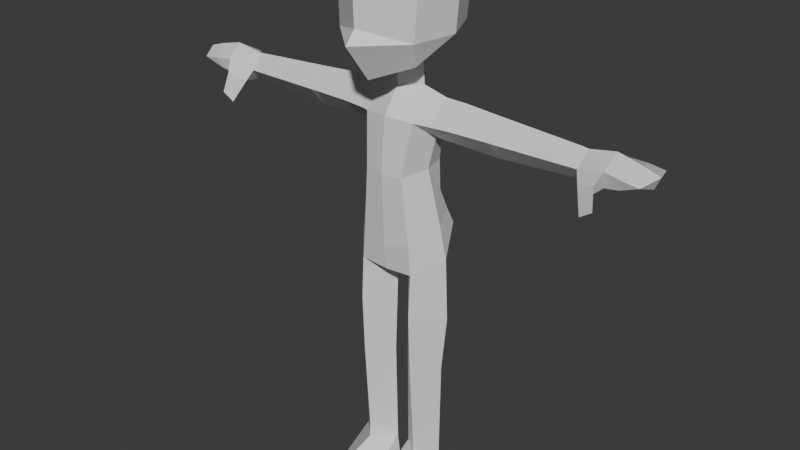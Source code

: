 # Source: BaseChar.blend  (saved by Blender 4.1.24; exported with 4.5.12 LTS)
import bpy
from mathutils import Matrix  # noqa: F401  (used for matrix-valued properties, if any)

bpy.ops.wm.read_factory_settings(use_empty=True)
scene = bpy.context.scene
scene.name = 'Scene'

# ---- collections
col_collection = bpy.data.collections.new('Collection'); scene.collection.children.link(col_collection)

# ---- materials (node trees are filled in below, after node groups)
mat_material = bpy.data.materials.new('Material')
mat_material.alpha_threshold = 0.0
mat_material.use_transparent_shadow = False
mat_material.roughness = 0.5
mat_material.line_color = (0.0, 0.0, 0.0, 1.0)

# ---- material node trees
mat_material.use_nodes = True; mat_material.node_tree.nodes.clear()
_N = mat_material.node_tree.nodes; _L = mat_material.node_tree.links
n0 = _N.new('ShaderNodeOutputMaterial'); n0.name = 'Material Output'; n0.location = (300, 300)
n1 = _N.new('ShaderNodeBsdfPrincipled'); n1.name = 'Principled BSDF'; n1.location = (10, 300)
n1.inputs[3].default_value = 1.45
_L.new(n1.outputs[0], n0.inputs[0])
n0.is_active_output = True

# ---- world
world_world = bpy.data.worlds.new('World'); scene.world = world_world
world_world.use_nodes = True; world_world.node_tree.nodes.clear()
_N = world_world.node_tree.nodes; _L = world_world.node_tree.links
n0 = _N.new('ShaderNodeOutputWorld'); n0.name = 'World Output'; n0.location = (300, 300)
n1 = _N.new('ShaderNodeBackground'); n1.name = 'Background'; n1.location = (10, 300)
n1.inputs[0].default_value = (0.05088, 0.05088, 0.05088, 1.0)
_L.new(n1.outputs[0], n0.inputs[0])
n0.is_active_output = True
world_world.color = (0.05088, 0.05088, 0.05088)
world_world.use_sun_shadow = False
world_world.sun_shadow_jitter_overblur = 0.0

# ---- meshes
me_basemesh = bpy.data.meshes.new('BaseMesh')
me_basemesh.from_pydata([(0.006764, 0.0, 0.0), (0.0, 0.09091, 0.687), (0.07382, 0.05144, -3.884e-09), (0.1371, 0.0, 0.0), (0.07382, -0.07072, 0.5356), (0.1375, 3.926e-08, 0.5201), (0.06772, 0.06226, 0.6505), (0.01656, 4.683e-08, 0.6202), (0.07382, -0.0643, 0.6474), (0.1303, 5.165e-08, 0.6842), (0.0, 0.0713, 0.6472), (0.0, 4.657e-08, 0.6168), (0.0, -0.0625, 0.6406), (0.065, 0.05408, 0.9098), (0.05142, -0.07154, 0.8981), (0.0744, -0.0009059, 0.905), (0.0, 0.0624, 0.9121), (0.0, -0.07894, 0.896), (0.04927, 0.01374, 1.1), (0.04532, 0.01374, 1.164), (0.1135, 0.01354, 1.084), (0.0, 0.05007, 1.097), (0.0, -0.02192, 1.1), (0.1255, -0.004151, 0.3759), (0.07382, -0.06444, 0.3772), (0.01962, -0.005782, 0.3772), (0.07382, 0.05775, 0.3427), (0.07382, -0.05144, 0.09418), (0.07382, 0.04804, 0.08194), (0.1208, -0.001721, 0.09305), (0.01822, -0.000235, 0.09931), (0.06626, -0.05189, 1.03), (0.0, -0.06787, 1.037), (0.08426, 0.01354, 0.9817), (0.0, 0.07445, 1.034), (0.07214, 0.06406, 1.028), (0.0, 0.05007, 1.167), (0.0, -0.02192, 1.144), (0.08145, -0.05859, 1.166), (0.0, -0.1217, 1.136), (0.1102, 0.01918, 1.461), (0.0, 0.1246, 1.466), (0.09246, -0.08185, 1.45), (0.0, -0.1283, 1.461), (0.1351, 0.01183, 1.236), (0.1453, 0.01762, 1.401), (0.1162, -0.08848, 1.399), (0.106, -0.09428, 1.231), (0.0, -0.1685, 1.392), (0.0, -0.1922, 1.229), (0.0, 0.1316, 1.226), (0.0, 0.1408, 1.392), (0.09515, -0.03817, 1.026), (0.0987, 0.06207, 1.028), (0.2779, -0.02658, 1.026), (0.2646, 0.01354, 1.076), (0.2646, 0.05867, 1.028), (0.2625, 0.01354, 0.9777), (0.009467, -0.1424, 1.075e-08), (0.07382, -0.1939, 1.464e-08), (0.13, -0.1424, 1.075e-08), (0.07382, -0.1939, 0.05678), (0.0, 0.06393, 0.7892), (0.08591, 0.05949, 0.7845), (0.1129, -0.00428, 0.7735), (0.06668, -0.06518, 0.7331), (0.0, -0.07309, 0.7083), (0.07382, 0.03852, 0.1342), (0.07382, -0.04804, 0.1296), (0.07382, 0.05144, 0.413), (0.08078, 0.08155, 0.6913), (0.0, 0.08418, 0.7494), (0.09346, 0.07485, 0.7444), (0.0, 0.06235, 0.8363), (0.06658, 0.05597, 0.8305), (0.1672, 0.01354, 1.083), (0.1526, -0.03093, 1.026), (0.1523, 0.05625, 1.033), (0.2513, -0.02658, 1.026), (0.08604, 0.0921, 1.457), (0.1071, 0.1134, 1.401), (0.09251, 0.1079, 1.239), (0.0, -0.001856, 1.498), (-0.006764, 0.0, 0.0), (-0.07382, 0.05144, -3.884e-09), (-0.1371, 0.0, 0.0), (-0.07382, -0.07072, 0.5356), (-0.1375, 3.926e-08, 0.5201), (-0.06772, 0.06226, 0.6505), (-0.01656, 4.683e-08, 0.6202), (-0.07382, -0.0643, 0.6474), (-0.1303, 5.165e-08, 0.6842), (-0.065, 0.05408, 0.9098), (-0.05142, -0.07154, 0.8981), (-0.0744, -0.0009059, 0.905), (-0.04927, 0.01374, 1.1), (-0.04532, 0.01374, 1.164), (-0.1135, 0.01354, 1.084), (-0.1255, -0.004151, 0.3759), (-0.07382, -0.06444, 0.3772), (-0.01962, -0.005782, 0.3772), (-0.07382, 0.05775, 0.3427), (-0.07382, -0.05144, 0.09418), (-0.07382, 0.04804, 0.08194), (-0.1208, -0.001721, 0.09305), (-0.01822, -0.000235, 0.09931), (-0.06626, -0.05189, 1.03), (-0.08426, 0.01354, 0.9817), (-0.07214, 0.06406, 1.028), (-0.08145, -0.05859, 1.166), (-0.1102, 0.01918, 1.461), (-0.09246, -0.08185, 1.45), (-0.1351, 0.01183, 1.236), (-0.1453, 0.01762, 1.401), (-0.1162, -0.08848, 1.399), (-0.106, -0.09428, 1.231), (-0.09515, -0.03817, 1.026), (-0.0987, 0.06207, 1.028), (-0.2779, -0.02658, 1.026), (-0.2646, 0.01354, 1.076), (-0.2646, 0.05867, 1.028), (-0.2625, 0.01354, 0.9777), (-0.009467, -0.1424, 1.075e-08), (-0.07382, -0.1939, 1.464e-08), (-0.13, -0.1424, 1.075e-08), (-0.07382, -0.1939, 0.05678), (-0.08591, 0.05949, 0.7845), (-0.1129, -0.00428, 0.7735), (-0.06668, -0.06518, 0.7331), (-0.07382, 0.03852, 0.1342), (-0.07382, -0.04804, 0.1296), (-0.07382, 0.05144, 0.413), (-0.08078, 0.08155, 0.6913), (-0.09346, 0.07485, 0.7444), (-0.06658, 0.05597, 0.8305), (-0.1672, 0.01354, 1.083), (-0.1526, -0.03093, 1.026), (-0.1523, 0.05625, 1.033), (-0.2513, -0.02658, 1.026), (-0.08604, 0.0921, 1.457), (-0.1071, 0.1134, 1.401), (-0.09251, 0.1079, 1.239), (0.0, -0.164, 1.261), (-0.6284, 0.07097, 1.035), (-0.6299, -0.04076, 1.035), (-0.5426, 0.06649, 1.043), (0.4624, 0.01393, 1.063), (0.4589, 0.01393, 0.9889), (0.5445, -0.02686, 1.006), (0.5459, 0.05751, 1.015), (0.474, 0.05252, 1.026), (0.4799, 0.01369, 1.061), (0.4799, 0.01369, 0.9909), (0.4757, -0.02119, 1.026), (0.5426, 0.06649, 1.043), (-0.4757, -0.02119, 1.026), (-0.4799, 0.01369, 0.9909), (-0.4799, 0.01369, 1.061), (-0.474, 0.05252, 1.026), (-0.5459, 0.05751, 1.015), (-0.5445, -0.02686, 1.006), (-0.4589, 0.01393, 0.9889), (-0.4624, 0.01393, 1.063), (0.6299, -0.04076, 1.035), (0.6284, 0.07097, 1.035), (0.4883, -0.03618, 0.999), (0.5346, -0.05257, 1.016), (0.5144, -0.02713, 0.9797), (0.5133, -0.06342, 0.9448), (0.5441, -0.06542, 0.965), (0.5164, -0.03982, 0.9618), (0.5461, -0.03469, 1.045), (0.5461, 0.01037, 1.014), (0.5506, 0.004901, 1.077), (0.4975, 0.01574, 0.9893), (0.6347, 0.0118, 1.016), (0.6517, 0.003476, 1.05), (-0.4883, -0.03618, 0.999), (-0.5346, -0.05257, 1.016), (-0.5144, -0.02713, 0.9797), (-0.5133, -0.06342, 0.9448), (-0.5441, -0.06542, 0.965), (-0.5164, -0.03982, 0.9618), (-0.5461, -0.03469, 1.045), (-0.5461, 0.01037, 1.014), (-0.5506, 0.004901, 1.077), (-0.4975, 0.01574, 0.9893), (-0.6347, 0.0118, 1.016), (-0.6517, 0.003476, 1.05), (0.5854, 0.07187, 1.04), (0.6108, 0.002962, 1.063), (0.588, -0.04127, 1.04), (-0.5854, 0.07187, 1.04), (-0.6108, 0.002962, 1.063), (-0.588, -0.04127, 1.04), (-0.581, -0.03089, 1.013), (-0.5799, 0.06131, 1.018), (0.5799, 0.06131, 1.018), (0.581, -0.03089, 1.013), (0.5767, 0.01108, 1.009), (-0.5767, 0.01108, 1.009)], [], [(70, 1, 71, 72), (5, 6, 9), (24, 23, 5, 4), (26, 25, 69), (23, 26, 69), (25, 24, 4, 7), (7, 4, 8), (4, 5, 9, 8), (7, 8, 12, 11), (6, 7, 11, 10), (74, 73, 16, 13), (15, 74, 13), (32, 31, 18, 22), (31, 52, 20, 18), (35, 34, 21, 18), (30, 27, 68), (29, 28, 67), (28, 30, 67), (27, 29, 68), (58, 59, 61), (30, 0, 58), (2, 0, 30, 28), (29, 27, 61, 60), (15, 13, 35, 33), (33, 35, 53), (13, 16, 34, 35), (14, 15, 33, 31), (31, 33, 52), (17, 14, 31, 32), (22, 18, 19, 37), (18, 21, 36, 19), (37, 19, 38, 39), (46, 45, 40, 42), (48, 46, 42, 43), (45, 80, 79, 40), (19, 36, 81, 44), (44, 81, 80, 45), (39, 38, 47, 49), (49, 47, 142), (38, 44, 47), (47, 44, 45, 46), (33, 77, 56, 57), (20, 53, 35, 18), (53, 20, 75, 77), (20, 52, 76, 75), (52, 33, 76), (3, 2, 28, 29), (59, 60, 61), (2, 3, 60, 59), (27, 30, 58, 61), (0, 2, 59, 58), (9, 70, 72), (12, 8, 65, 66), (8, 9, 64, 65), (6, 10, 1, 70), (29, 60, 3), (67, 26, 23, 29), (68, 24, 25, 30), (68, 29, 23, 24), (67, 30, 25, 26), (64, 63, 74, 15), (69, 25, 7, 6), (69, 6, 5, 23), (70, 9, 6), (72, 71, 62, 63), (72, 63, 64, 9), (66, 65, 14, 17), (65, 64, 15, 14), (63, 62, 73, 74), (77, 75, 55, 56), (75, 76, 78, 55), (77, 33, 53), (76, 33, 57, 78), (78, 57, 54), (55, 78, 54), (82, 42, 40), (81, 36, 50), (80, 81, 50, 51), (79, 80, 51, 41), (40, 79, 82), (79, 41, 82), (82, 43, 42), (38, 19, 44), (132, 133, 71, 1), (87, 91, 88), (99, 86, 87, 98), (101, 131, 100), (98, 131, 101), (100, 89, 86, 99), (89, 90, 86), (86, 90, 91, 87), (89, 11, 12, 90), (88, 10, 11, 89), (134, 92, 16, 73), (94, 92, 134), (32, 22, 95, 106), (106, 95, 97, 116), (108, 95, 21, 34), (105, 130, 102), (104, 129, 103), (103, 129, 105), (102, 130, 104), (122, 125, 123), (105, 122, 83), (84, 103, 105, 83), (104, 124, 125, 102), (94, 107, 108, 92), (107, 117, 108), (92, 108, 34, 16), (93, 106, 107, 94), (106, 116, 107), (17, 32, 106, 93), (22, 37, 96, 95), (95, 96, 36, 21), (37, 39, 109, 96), (114, 111, 110, 113), (48, 43, 111, 114), (113, 110, 139, 140), (96, 112, 141, 36), (112, 113, 140, 141), (39, 49, 115, 109), (49, 142, 115), (109, 115, 112), (115, 114, 113, 112), (107, 121, 120, 137), (97, 95, 108, 117), (117, 137, 135, 97), (97, 135, 136, 116), (116, 136, 107), (85, 104, 103, 84), (123, 125, 124), (84, 123, 124, 85), (102, 125, 122, 105), (83, 122, 123, 84), (91, 133, 132), (12, 66, 128, 90), (90, 128, 127, 91), (88, 132, 1, 10), (104, 85, 124), (129, 104, 98, 101), (130, 105, 100, 99), (130, 99, 98, 104), (129, 101, 100, 105), (127, 94, 134, 126), (131, 88, 89, 100), (131, 98, 87, 88), (132, 88, 91), (133, 126, 62, 71), (133, 91, 127, 126), (66, 17, 93, 128), (128, 93, 94, 127), (126, 134, 73, 62), (137, 120, 119, 135), (135, 119, 138, 136), (137, 117, 107), (136, 138, 121, 107), (138, 118, 121), (119, 118, 138), (82, 110, 111), (141, 50, 36), (140, 51, 50, 141), (139, 41, 51, 140), (110, 82, 139), (139, 82, 41), (82, 111, 43), (109, 112, 96), (115, 142, 48, 114), (142, 47, 46, 48), (145, 185, 157), (152, 174, 153), (54, 57, 147, 153), (57, 56, 150, 147), (156, 155, 186), (55, 54, 153, 146), (56, 55, 146, 150), (118, 155, 161, 121), (186, 184, 159), (200, 187, 196), (157, 183, 155), (152, 150, 174), (162, 157, 155), (150, 146, 151), (199, 197, 175), (174, 165, 153), (147, 150, 152), (154, 151, 173), (151, 153, 171), (153, 147, 152), (150, 151, 154), (150, 154, 149), (174, 149, 172), (146, 153, 151), (120, 158, 162, 119), (119, 162, 155, 118), (174, 150, 149), (155, 156, 161), (121, 161, 158, 120), (156, 186, 158), (158, 159, 145), (161, 156, 158), (158, 157, 162), (186, 155, 177), (158, 145, 157), (176, 163, 175), (171, 148, 198, 191), (197, 164, 175), (190, 191, 163, 176), (165, 170, 168), (148, 171, 166, 167), (174, 148, 167), (170, 169, 168), (198, 175, 163), (167, 166, 169, 170), (166, 165, 168, 169), (164, 176, 175), (171, 153, 165, 166), (149, 154, 189, 197), (189, 190, 176, 164), (174, 172, 148), (198, 199, 175), (173, 151, 171), (165, 167, 170), (174, 167, 165), (186, 159, 158), (188, 187, 144), (183, 194, 195, 160), (196, 187, 143), (193, 188, 144, 194), (177, 180, 182), (160, 179, 178, 183), (186, 179, 160), (182, 180, 181), (195, 144, 187), (179, 182, 181, 178), (178, 181, 180, 177), (143, 187, 188), (183, 178, 177, 155), (159, 196, 192, 145), (192, 143, 188, 193), (186, 160, 184), (195, 187, 200), (185, 183, 157), (177, 182, 179), (186, 177, 179), (154, 173, 190, 189), (173, 171, 191, 190), (145, 192, 193, 185), (185, 193, 194, 183), (160, 195, 200, 184), (148, 172, 199, 198), (172, 149, 197, 199), (184, 200, 196, 159), (195, 194, 144), (192, 196, 143), (197, 189, 164), (191, 198, 163)])
_uv = me_basemesh.uv_layers.new(name='UVMap')
_uv.uv.foreach_set('vector', [0.6641, 0.4062, 0.7109, 0.4062, 0.707, 0.4453, 0.6523, 0.4336, 0.8984, 0.0625, 0.9766, 0.003906, 0.9961, 0.05859, 0.8086, 0.1172, 0.8086, 0.06641, 0.8984, 0.0625, 0.9062, 0.1172, 0.7852, 0.2188, 0.8086, 0.168, 0.8281, 0.2188, 0.8086, 0.06641, 0.7852, 0.01562, 0.8281, 0.01562, 0.8086, 0.168, 0.8086, 0.1172, 0.9062, 0.1172, 0.9609, 0.1719, 0.9609, 0.1719, 0.9062, 0.1172, 0.9766, 0.1133, 0.9062, 0.1172, 0.8984, 0.0625, 0.9961, 0.05859, 0.9766, 0.1133, 0.5117, 0.332, 0.543, 0.375, 0.5, 0.375, 0.5, 0.332, 0.6641, 0.3789, 0.6875, 0.332, 0.6992, 0.3281, 0.707, 0.3789, 0.6562, 0.4922, 0.6992, 0.5, 0.6953, 0.5469, 0.6523, 0.5469, 0.6172, 0.5391, 0.6562, 0.4922, 0.6523, 0.5469, 0.5, 0.6211, 0.543, 0.625, 0.5312, 0.6836, 0.5, 0.668, 0.543, 0.625, 0.5625, 0.6289, 0.5703, 0.6758, 0.5312, 0.6836, 0.6484, 0.6289, 0.6992, 0.625, 0.7109, 0.668, 0.6797, 0.6836, 0.6289, 0.1602, 0.625, 0.1133, 0.6484, 0.1133, 0.625, 0.07031, 0.6133, 0.02734, 0.6484, 0.03125, 0.6133, 0.207, 0.6289, 0.1602, 0.6484, 0.207, 0.625, 0.1133, 0.625, 0.07031, 0.6484, 0.1133, 0.6758, 0.2344, 0.7266, 0.2344, 0.7266, 0.2734, 0.5977, 0.3125, 0.5859, 0.25, 0.6758, 0.2344, 0.5352, 0.2656, 0.5859, 0.25, 0.5977, 0.3125, 0.5508, 0.3125, 0.9336, 0.3125, 0.8906, 0.3203, 0.8086, 0.2734, 0.8555, 0.2383, 0.6172, 0.5391, 0.6523, 0.5469, 0.6484, 0.6289, 0.6211, 0.5898, 0.6211, 0.5898, 0.6484, 0.6289, 0.6328, 0.6328, 0.6523, 0.5469, 0.6953, 0.5469, 0.6992, 0.625, 0.6484, 0.6289, 0.5312, 0.5352, 0.5781, 0.543, 0.5859, 0.5938, 0.543, 0.625, 0.543, 0.625, 0.5859, 0.5938, 0.5625, 0.6289, 0.5, 0.5352, 0.5312, 0.5352, 0.543, 0.625, 0.5, 0.6211, 0.5, 0.6953, 0.5312, 0.6953, 0.5312, 0.7344, 0.5, 0.7227, 0.5312, 0.6953, 0.5625, 0.6953, 0.5625, 0.7383, 0.5312, 0.7344, 0.7773, 0.9297, 0.8086, 0.9258, 0.8086, 0.9883, 0.7344, 0.9805, 0.5781, 0.9336, 0.6484, 0.9453, 0.6367, 0.9922, 0.5703, 0.9688, 0.5, 0.9219, 0.5781, 0.9336, 0.5703, 0.9688, 0.5, 0.9726, 0.6875, 0.8359, 0.7461, 0.8242, 0.75, 0.8633, 0.7031, 0.8789, 0.8086, 0.9258, 0.8086, 0.8984, 0.8945, 0.9062, 0.875, 0.9727, 0.6875, 0.7266, 0.7539, 0.7305, 0.7461, 0.8242, 0.6875, 0.8359, 0.5, 0.7539, 0.582, 0.7773, 0.5742, 0.832, 0.5, 0.8242, 0.5, 0.8242, 0.5742, 0.832, 0.5, 0.8476, 0.582, 0.7773, 0.6484, 0.8281, 0.5742, 0.832, 0.5742, 0.832, 0.6484, 0.8281, 0.6484, 0.9453, 0.5781, 0.9336, 0.7656, 0.6758, 0.7305, 0.625, 0.7461, 0.5195, 0.7852, 0.5312, 0.6328, 0.6836, 0.6328, 0.6328, 0.6484, 0.6289, 0.6797, 0.6836, 0.9102, 0.6719, 0.8633, 0.6641, 0.8633, 0.6289, 0.9023, 0.6367, 0.8633, 0.6641, 0.8125, 0.6758, 0.8164, 0.6367, 0.8633, 0.6289, 0.8125, 0.6758, 0.7656, 0.6758, 0.8164, 0.6367, 0.9414, 0.2539, 0.9922, 0.2695, 0.9766, 0.3203, 0.9336, 0.3125, 0.8086, 0.2383, 0.8555, 0.2383, 0.8086, 0.2734, 0.5547, 0.1641, 0.5156, 0.1328, 0.5156, 0.04297, 0.5469, 0.01172, 0.6484, 0.3203, 0.5977, 0.3125, 0.6758, 0.2344, 0.7266, 0.2734, 0.5977, 0.1289, 0.5547, 0.1641, 0.5469, 0.01172, 0.5898, 0.03906, 0.6094, 0.3945, 0.6641, 0.4062, 0.6523, 0.4336, 0.5, 0.375, 0.543, 0.375, 0.5391, 0.4297, 0.5, 0.418, 0.543, 0.375, 0.5977, 0.4023, 0.5898, 0.457, 0.5391, 0.4297, 0.6641, 0.3789, 0.707, 0.3789, 0.7109, 0.4062, 0.6641, 0.4062, 0.9336, 0.3125, 0.8555, 0.2383, 0.9414, 0.2539, 0.6484, 0.03125, 0.7852, 0.01562, 0.8086, 0.06641, 0.625, 0.07031, 0.6484, 0.1133, 0.8086, 0.1172, 0.8086, 0.168, 0.6289, 0.1602, 0.6484, 0.1133, 0.625, 0.07031, 0.8086, 0.06641, 0.8086, 0.1172, 0.6484, 0.207, 0.6289, 0.1602, 0.8086, 0.168, 0.7852, 0.2188, 0.6055, 0.4531, 0.6484, 0.4609, 0.6562, 0.4922, 0.6172, 0.5391, 0.8281, 0.2188, 0.8086, 0.168, 0.9609, 0.1719, 0.9766, 0.2227, 0.8281, 0.01562, 0.9766, 0.003906, 0.8984, 0.0625, 0.8086, 0.06641, 0.6641, 0.4062, 0.6094, 0.3945, 0.6641, 0.3789, 0.6523, 0.4336, 0.707, 0.4453, 0.7031, 0.4727, 0.6484, 0.4609, 0.6523, 0.4336, 0.6484, 0.4609, 0.6055, 0.4531, 0.6094, 0.3945, 0.5, 0.418, 0.5391, 0.4297, 0.5312, 0.5352, 0.5, 0.5352, 0.5391, 0.4297, 0.5898, 0.457, 0.5781, 0.543, 0.5312, 0.5352, 0.6484, 0.4609, 0.7031, 0.4727, 0.6992, 0.5, 0.6562, 0.4922, 0.9023, 0.6367, 0.8633, 0.6289, 0.8633, 0.5352, 0.9062, 0.5352, 0.8633, 0.6289, 0.8164, 0.6367, 0.8242, 0.543, 0.8633, 0.5352, 0.7305, 0.625, 0.7656, 0.6758, 0.7266, 0.6602, 0.8164, 0.6367, 0.7656, 0.6758, 0.7852, 0.5312, 0.8242, 0.543, 0.8242, 0.543, 0.7852, 0.5312, 0.8242, 0.5234, 0.8633, 0.5352, 0.8242, 0.543, 0.8242, 0.5234, 0.7422, 0.9453, 0.6562, 0.9258, 0.7031, 0.8789, 0.8945, 0.9062, 0.8086, 0.8984, 0.8594, 0.8594, 0.7461, 0.8242, 0.7539, 0.7305, 0.8164, 0.7227, 0.8164, 0.8125, 0.75, 0.8633, 0.7461, 0.8242, 0.8164, 0.8125, 0.8008, 0.8789, 0.7031, 0.8789, 0.75, 0.8633, 0.7422, 0.9453, 0.75, 0.8633, 0.8008, 0.8789, 0.7422, 0.9453, 0.7422, 0.9453, 0.6719, 0.9961, 0.6562, 0.9258, 0.8086, 0.9883, 0.8086, 0.9258, 0.875, 0.9727, 0.3359, 0.4062, 0.3477, 0.4336, 0.293, 0.4453, 0.2891, 0.4062, 0.1016, 0.0625, 0.003906, 0.05859, 0.02344, 0.003906, 0.1914, 0.1172, 0.09375, 0.1172, 0.1016, 0.0625, 0.1914, 0.06641, 0.2148, 0.2188, 0.1719, 0.2188, 0.1914, 0.168, 0.1914, 0.06641, 0.1719, 0.01562, 0.2148, 0.01562, 0.1914, 0.168, 0.03906, 0.1719, 0.09375, 0.1172, 0.1914, 0.1172, 0.03906, 0.1719, 0.02344, 0.1133, 0.09375, 0.1172, 0.09375, 0.1172, 0.02344, 0.1133, 0.003906, 0.05859, 0.1016, 0.0625, 0.4883, 0.332, 0.5, 0.332, 0.5, 0.375, 0.457, 0.375, 0.3359, 0.3789, 0.293, 0.3789, 0.3008, 0.3281, 0.3125, 0.332, 0.3438, 0.4922, 0.3477, 0.5469, 0.3047, 0.5469, 0.3008, 0.5, 0.3828, 0.5391, 0.3477, 0.5469, 0.3438, 0.4922, 0.5, 0.6211, 0.5, 0.668, 0.4688, 0.6836, 0.457, 0.625, 0.457, 0.625, 0.4688, 0.6836, 0.4297, 0.6758, 0.4375, 0.6289, 0.3516, 0.6289, 0.3203, 0.6836, 0.2891, 0.668, 0.3008, 0.625, 0.3711, 0.1602, 0.3516, 0.1133, 0.375, 0.1133, 0.375, 0.07031, 0.3516, 0.03125, 0.3867, 0.02734, 0.3867, 0.207, 0.3516, 0.207, 0.3711, 0.1602, 0.375, 0.1133, 0.3516, 0.1133, 0.375, 0.07031, 0.3242, 0.2344, 0.2734, 0.2734, 0.2734, 0.2344, 0.4023, 0.3125, 0.3242, 0.2344, 0.4141, 0.25, 0.4648, 0.2656, 0.4492, 0.3125, 0.4023, 0.3125, 0.4141, 0.25, 0.06641, 0.3125, 0.1445, 0.2383, 0.1914, 0.2734, 0.1094, 0.3203, 0.3828, 0.5391, 0.3789, 0.5898, 0.3516, 0.6289, 0.3477, 0.5469, 0.3789, 0.5898, 0.3672, 0.6328, 0.3516, 0.6289, 0.3477, 0.5469, 0.3516, 0.6289, 0.3008, 0.625, 0.3047, 0.5469, 0.4688, 0.5352, 0.457, 0.625, 0.4141, 0.5938, 0.4219, 0.543, 0.457, 0.625, 0.4375, 0.6289, 0.4141, 0.5938, 0.5, 0.5352, 0.5, 0.6211, 0.457, 0.625, 0.4688, 0.5352, 0.5, 0.6953, 0.5, 0.7227, 0.4688, 0.7344, 0.4688, 0.6953, 0.4688, 0.6953, 0.4688, 0.7344, 0.4375, 0.7383, 0.4375, 0.6953, 0.2227, 0.9297, 0.2656, 0.9805, 0.1914, 0.9883, 0.1914, 0.9258, 0.4219, 0.9297, 0.4297, 0.9648, 0.3633, 0.9844, 0.3516, 0.9414, 0.5, 0.9219, 0.5, 0.9727, 0.4297, 0.9648, 0.4219, 0.9297, 0.3125, 0.8359, 0.2969, 0.8789, 0.25, 0.8633, 0.2539, 0.8242, 0.1914, 0.9258, 0.125, 0.9727, 0.1055, 0.9062, 0.1914, 0.8984, 0.3125, 0.7266, 0.3125, 0.8359, 0.2539, 0.8242, 0.2461, 0.7305, 0.5, 0.7539, 0.5, 0.8242, 0.4258, 0.832, 0.418, 0.7773, 0.5, 0.8242, 0.5, 0.8477, 0.4258, 0.832, 0.418, 0.7773, 0.4258, 0.832, 0.3516, 0.8281, 0.4258, 0.832, 0.4219, 0.9297, 0.3516, 0.9414, 0.3516, 0.8281, 0.2344, 0.6758, 0.2148, 0.5312, 0.2539, 0.5195, 0.2695, 0.625, 0.3672, 0.6836, 0.3203, 0.6836, 0.3516, 0.6289, 0.3672, 0.6328, 0.08984, 0.6719, 0.09766, 0.6367, 0.1367, 0.6289, 0.1367, 0.6641, 0.1367, 0.6641, 0.1367, 0.6289, 0.1836, 0.6367, 0.1875, 0.6758, 0.1875, 0.6758, 0.1836, 0.6367, 0.2344, 0.6758, 0.05859, 0.2539, 0.06641, 0.3125, 0.02344, 0.3203, 0.007812, 0.2695, 0.1914, 0.2383, 0.1914, 0.2734, 0.1445, 0.2383, 0.4453, 0.1641, 0.4531, 0.01172, 0.4844, 0.04297, 0.4844, 0.1328, 0.3516, 0.3203, 0.2734, 0.2734, 0.3242, 0.2344, 0.4023, 0.3125, 0.4023, 0.1289, 0.4102, 0.03906, 0.4531, 0.01172, 0.4453, 0.1641, 0.3906, 0.3945, 0.3477, 0.4336, 0.3359, 0.4062, 0.5, 0.375, 0.5, 0.418, 0.4609, 0.4297, 0.457, 0.375, 0.457, 0.375, 0.4609, 0.4297, 0.4102, 0.457, 0.4023, 0.4023, 0.3359, 0.3789, 0.3359, 0.4062, 0.2891, 0.4062, 0.293, 0.3789, 0.06641, 0.3125, 0.05859, 0.2539, 0.1445, 0.2383, 0.3516, 0.03125, 0.375, 0.07031, 0.1914, 0.06641, 0.2148, 0.01562, 0.3516, 0.1133, 0.3711, 0.1602, 0.1914, 0.168, 0.1914, 0.1172, 0.3516, 0.1133, 0.1914, 0.1172, 0.1914, 0.06641, 0.375, 0.07031, 0.3516, 0.207, 0.2148, 0.2188, 0.1914, 0.168, 0.3711, 0.1602, 0.3945, 0.4531, 0.3828, 0.5391, 0.3438, 0.4922, 0.3516, 0.4609, 0.1719, 0.2188, 0.02344, 0.2227, 0.03906, 0.1719, 0.1914, 0.168, 0.1719, 0.01562, 0.1914, 0.06641, 0.1016, 0.0625, 0.02344, 0.003906, 0.3359, 0.4062, 0.3359, 0.3789, 0.3906, 0.3945, 0.3477, 0.4336, 0.3516, 0.4609, 0.2969, 0.4727, 0.293, 0.4453, 0.3477, 0.4336, 0.3906, 0.3945, 0.3945, 0.4531, 0.3516, 0.4609, 0.5, 0.418, 0.5, 0.5352, 0.4688, 0.5352, 0.4609, 0.4297, 0.4609, 0.4297, 0.4688, 0.5352, 0.4219, 0.543, 0.4102, 0.457, 0.3516, 0.4609, 0.3438, 0.4922, 0.3008, 0.5, 0.2969, 0.4727, 0.09766, 0.6367, 0.09375, 0.5352, 0.1367, 0.5352, 0.1367, 0.6289, 0.1367, 0.6289, 0.1367, 0.5352, 0.1758, 0.543, 0.1836, 0.6367, 0.2695, 0.625, 0.2734, 0.6602, 0.2344, 0.6758, 0.1836, 0.6367, 0.1758, 0.543, 0.2148, 0.5312, 0.2344, 0.6758, 0.1758, 0.543, 0.1758, 0.5234, 0.2148, 0.5312, 0.1367, 0.5352, 0.1758, 0.5234, 0.1758, 0.543, 0.2578, 0.9453, 0.2969, 0.8789, 0.3438, 0.9258, 0.1055, 0.9062, 0.1406, 0.8594, 0.1914, 0.8984, 0.2539, 0.8242, 0.1836, 0.8125, 0.1836, 0.7227, 0.2461, 0.7305, 0.25, 0.8633, 0.1992, 0.8789, 0.1836, 0.8125, 0.2539, 0.8242, 0.2969, 0.8789, 0.2578, 0.9453, 0.25, 0.8633, 0.25, 0.8633, 0.2578, 0.9453, 0.1992, 0.8789, 0.2578, 0.9453, 0.3438, 0.9258, 0.3281, 0.9961, 0.1914, 0.9883, 0.125, 0.9727, 0.1914, 0.9258, 0.4258, 0.832, 0.5, 0.8477, 0.5, 0.9219, 0.4219, 0.9297, 0.5, 0.8476, 0.5742, 0.832, 0.5781, 0.9336, 0.5, 0.9219, 0.8477, 0.7734, 0.8809, 0.7734, 0.8711, 0.707, 0.9805, 0.9023, 0.957, 0.8945, 0.9961, 0.8789, 0.8242, 0.5234, 0.7852, 0.5312, 0.8086, 0.4023, 0.8359, 0.3984, 0.7852, 0.5312, 0.7461, 0.5195, 0.7852, 0.3867, 0.8086, 0.4023, 0.9805, 0.9023, 0.9961, 0.8789, 0.957, 0.8945, 0.8633, 0.5352, 0.8242, 0.5234, 0.8359, 0.3984, 0.8633, 0.4062, 0.9062, 0.5352, 0.8633, 0.5352, 0.8633, 0.4062, 0.8906, 0.3945, 0.1758, 0.5234, 0.1655, 0.4053, 0.1968, 0.4127, 0.2148, 0.5312, 0.959, 0.9043, 0.9219, 0.9082, 0.9219, 0.9375, 0.9219, 0.9082, 0.9219, 0.9082, 0.9219, 0.9229, 0.8711, 0.707, 0.9141, 0.7734, 0.8906, 0.6914, 0.9805, 0.9023, 0.9609, 0.9141, 0.959, 0.9043, 0.1351, 0.4155, 0.1351, 0.4048, 0.1655, 0.4053, 0.8906, 0.3945, 0.8633, 0.4062, 0.8633, 0.3945, 0.9219, 0.9082, 0.9219, 0.9229, 0.9219, 0.9082, 0.957, 0.8945, 0.9961, 0.8789, 0.9961, 0.8789, 0.8086, 0.4023, 0.7852, 0.3867, 0.8125, 0.3906, 0.8477, 0.7734, 0.8711, 0.707, 0.8809, 0.7734, 0.8711, 0.707, 0.8906, 0.6914, 0.9141, 0.7734, 0.8359, 0.3984, 0.8086, 0.4023, 0.8125, 0.3906, 0.8477, 0.6992, 0.8711, 0.707, 0.8477, 0.7734, 0.9961, 0.9297, 0.9531, 0.9961, 0.9219, 0.9375, 0.959, 0.9043, 0.9219, 0.9375, 0.9219, 0.9082, 0.8633, 0.4062, 0.8359, 0.3984, 0.8633, 0.3945, 0.09655, 0.5336, 0.1032, 0.4068, 0.1351, 0.4155, 0.1367, 0.5352, 0.1367, 0.5352, 0.1351, 0.4155, 0.1655, 0.4053, 0.1758, 0.5234, 0.959, 0.9043, 0.9609, 0.9141, 0.9219, 0.9375, 0.1655, 0.4053, 0.1948, 0.4001, 0.1968, 0.4127, 0.2148, 0.5312, 0.1968, 0.4127, 0.2264, 0.3973, 0.2539, 0.5195, 0.9805, 0.9023, 0.959, 0.9043, 0.9609, 0.9141, 0.9961, 0.9297, 0.9219, 0.9375, 0.9531, 0.9961, 0.1968, 0.4127, 0.1948, 0.4001, 0.2264, 0.3973, 0.1032, 0.4068, 0.1351, 0.4048, 0.1351, 0.4155, 0.957, 0.8945, 0.9961, 0.8789, 0.9961, 0.8789, 0.8477, 0.6992, 0.8477, 0.7734, 0.8711, 0.707, 0.8809, 0.7734, 0.9141, 0.7734, 0.875, 0.8418, 0.9368, 0.8385, 0.9219, 0.8789, 0.9355, 0.8418, 0.943, 0.8216, 0.9375, 0.9668, 0.9531, 0.9961, 0.9219, 0.9375, 0.8809, 0.7734, 0.9141, 0.7734, 0.9141, 0.7734, 0.8809, 0.7734, 0.9961, 0.8789, 0.957, 0.8945, 0.9961, 0.8789, 0.9219, 0.8789, 0.9492, 0.8047, 0.9492, 0.8047, 0.9219, 0.8789, 0.957, 0.8945, 0.9219, 0.8789, 0.957, 0.8945, 0.9219, 0.8789, 0.9492, 0.8047, 0.9961, 0.8789, 0.9219, 0.8789, 0.9219, 0.8789, 0.9492, 0.8047, 0.9219, 0.8789, 0.9492, 0.8047, 0.9492, 0.8047, 0.9219, 0.8789, 0.9141, 0.7734, 0.8906, 0.6914, 0.8906, 0.6914, 0.9141, 0.7734, 0.8477, 0.7734, 0.8809, 0.7734, 0.8477, 0.8359, 0.9141, 0.7734, 0.8906, 0.6914, 0.8906, 0.6914, 0.9141, 0.7734, 0.9219, 0.9375, 0.9531, 0.9961, 0.9531, 0.9961, 0.9375, 0.9668, 0.8477, 0.7734, 0.8809, 0.7734, 0.8809, 0.7734, 0.8477, 0.7734, 0.959, 0.9043, 0.9219, 0.9082, 0.9219, 0.8789, 0.9219, 0.8789, 0.9219, 0.8936, 0.9219, 0.8789, 0.8809, 0.7734, 0.8711, 0.707, 0.9141, 0.7734, 0.9961, 0.8789, 0.957, 0.8945, 0.957, 0.8945, 0.957, 0.8945, 0.957, 0.8945, 0.9961, 0.8789, 0.959, 0.9043, 0.9219, 0.9375, 0.9609, 0.9141, 0.8809, 0.7734, 0.875, 0.8418, 0.9141, 0.7734, 0.9368, 0.8385, 0.943, 0.8216, 0.9355, 0.8418, 0.9219, 0.8789, 0.9219, 0.9375, 0.9219, 0.9375, 0.9531, 0.9961, 0.8809, 0.7734, 0.8809, 0.7734, 0.9141, 0.7734, 0.9141, 0.7734, 0.9961, 0.8789, 0.9961, 0.8789, 0.957, 0.8945, 0.9219, 0.8789, 0.9219, 0.8789, 0.9492, 0.8047, 0.9492, 0.8047, 0.957, 0.8945, 0.957, 0.8945, 0.9219, 0.8789, 0.9219, 0.8789, 0.9961, 0.8789, 0.9492, 0.8047, 0.9355, 0.8418, 0.9492, 0.8047, 0.9219, 0.8789, 0.9219, 0.8789, 0.9219, 0.8789, 0.9492, 0.8047, 0.9492, 0.8047, 0.9141, 0.7734, 0.9141, 0.7734, 0.8906, 0.6914, 0.8906, 0.6914, 0.8477, 0.7734, 0.8477, 0.8359, 0.8809, 0.7734, 0.9141, 0.7734, 0.9141, 0.7734, 0.8906, 0.6914, 0.8906, 0.6914, 0.9219, 0.9375, 0.9375, 0.9668, 0.9531, 0.9961, 0.9531, 0.9961, 0.8477, 0.7734, 0.8477, 0.7734, 0.8809, 0.7734, 0.8809, 0.7734, 0.959, 0.9043, 0.9219, 0.8789, 0.9219, 0.9082, 0.9219, 0.8789, 0.9219, 0.8789, 0.9219, 0.8936, 0.8809, 0.7734, 0.9141, 0.7734, 0.8711, 0.707, 0.9961, 0.8789, 0.957, 0.8945, 0.957, 0.8945, 0.957, 0.8945, 0.9961, 0.8789, 0.957, 0.8945, 0.8477, 0.7734, 0.8809, 0.7734, 0.8809, 0.7734, 0.8477, 0.7734, 0.8809, 0.7734, 0.9141, 0.7734, 0.9141, 0.7734, 0.8809, 0.7734, 0.8477, 0.7734, 0.8477, 0.7734, 0.8809, 0.7734, 0.8809, 0.7734, 0.8809, 0.7734, 0.8809, 0.7734, 0.9141, 0.7734, 0.9141, 0.7734, 0.9219, 0.8789, 0.9219, 0.8789, 0.9219, 0.8936, 0.9219, 0.9082, 0.9219, 0.8789, 0.9219, 0.9082, 0.9219, 0.8936, 0.9219, 0.8789, 0.9219, 0.9082, 0.9219, 0.9375, 0.9219, 0.9229, 0.9219, 0.9082, 0.9219, 0.9082, 0.9219, 0.9082, 0.9219, 0.9229, 0.9219, 0.9375, 0.9355, 0.8418, 0.943, 0.8216, 0.9492, 0.8047, 0.9531, 0.9961, 0.9375, 0.9668, 0.9531, 0.9961, 0.9375, 0.9668, 0.9531, 0.9961, 0.9531, 0.9961, 0.943, 0.8216, 0.9355, 0.8418, 0.9492, 0.8047])
me_basemesh.materials.append(mat_material)
me_basemesh.use_mirror_x = True
me_basemesh.update()
me_basemesh.normals_split_custom_set([tuple(v) for v in zip(*[iter([0.1065, 0.9889, 0.1034, 0.1065, 0.9889, 0.1034, 0.1065, 0.9889, 0.1034, 0.1065, 0.9889, 0.1034, 0.6969, 0.7165, 0.03065, 0.6969, 0.7165, 0.03065, 0.6969, 0.7165, 0.03065, 0.748, -0.6628, -0.03424, 0.748, -0.6628, -0.03424, 0.748, -0.6628, -0.03424, 0.748, -0.6628, -0.03424, -0.7431, 0.6665, 0.05986, -0.7431, 0.6665, 0.05986, -0.7431, 0.6665, 0.05986, 0.7504, 0.6583, 0.05913, 0.7504, 0.6583, 0.05913, 0.7504, 0.6583, 0.05913, -0.7597, -0.6502, -0.006587, -0.7597, -0.6502, -0.006587, -0.7597, -0.6502, -0.006587, -0.7597, -0.6502, -0.006587, -0.7541, -0.6557, 0.03763, -0.7541, -0.6557, 0.03763, -0.7541, -0.6557, 0.03763, 0.7441, -0.6672, 0.03498, 0.7441, -0.6672, 0.03498, 0.7441, -0.6672, 0.03498, 0.7441, -0.6672, 0.03498, 0.09946, -0.3321, -0.938, 0.09946, -0.3321, -0.938, 0.09946, -0.3321, -0.938, 0.09946, -0.3321, -0.938, 0.1129, 0.3747, -0.9203, 0.1129, 0.3747, -0.9203, 0.1129, 0.3747, -0.9203, 0.1129, 0.3747, -0.9203, 0.1118, 0.9936, 0.01294, 0.1118, 0.9936, 0.01294, 0.1118, 0.9936, 0.01294, 0.1118, 0.9936, 0.01294, 0.9858, 0.1664, 0.02353, 0.9858, 0.1664, 0.02353, 0.9858, 0.1664, 0.02353, 0.3429, -0.697, 0.6297, 0.3429, -0.697, 0.6297, 0.3429, -0.697, 0.6297, 0.3429, -0.697, 0.6297, 0.2493, -0.714, 0.6542, 0.2493, -0.714, 0.6542, 0.2493, -0.714, 0.6542, 0.2493, -0.714, 0.6542, 0.3224, 0.8064, 0.4958, 0.3224, 0.8064, 0.4958, 0.3224, 0.8064, 0.4958, 0.3224, 0.8064, 0.4958, -0.6722, -0.737, 0.07083, -0.6722, -0.737, 0.07083, -0.6722, -0.737, 0.07083, 0.7068, 0.6959, 0.1269, 0.7068, 0.6959, 0.1269, 0.7068, 0.6959, 0.1269, -0.6238, 0.7689, 0.1402, -0.6238, 0.7689, 0.1402, -0.6238, 0.7689, 0.1402, 0.7259, -0.6847, 0.0658, 0.7259, -0.6847, 0.0658, 0.7259, -0.6847, 0.0658, -0.6244, -0.7811, 0.0, -0.6244, -0.7811, 0.0, -0.6244, -0.7811, 0.0, -0.9932, -0.01885, 0.1145, -0.9932, -0.01885, 0.1145, -0.9932, -0.01885, 0.1145, -0.6251, 0.7786, 0.05513, -0.6251, 0.7786, 0.05513, -0.6251, 0.7786, 0.05513, -0.6251, 0.7786, 0.05513, 0.67, -0.2927, 0.6822, 0.67, -0.2927, 0.6822, 0.67, -0.2927, 0.6822, 0.67, -0.2927, 0.6822, 0.9609, 0.2517, -0.1155, 0.9609, 0.2517, -0.1155, 0.9609, 0.2517, -0.1155, 0.9609, 0.2517, -0.1155, 0.06245, 0.6803, -0.7303, 0.06245, 0.6803, -0.7303, 0.06245, 0.6803, -0.7303, 0.1289, 0.9871, -0.09462, 0.1289, 0.9871, -0.09462, 0.1289, 0.9871, -0.09462, 0.1289, 0.9871, -0.09462, 0.9502, -0.3054, -0.06248, 0.9502, -0.3054, -0.06248, 0.9502, -0.3054, -0.06248, 0.9502, -0.3054, -0.06248, 0.1868, -0.619, -0.7628, 0.1868, -0.619, -0.7628, 0.1868, -0.619, -0.7628, 0.1975, -0.9753, 0.09895, 0.1975, -0.9753, 0.09895, 0.1975, -0.9753, 0.09895, 0.1975, -0.9753, 0.09895, 0.5989, -0.8005, 0.02174, 0.5989, -0.8005, 0.02174, 0.5989, -0.8005, 0.02174, 0.5989, -0.8005, 0.02174, 0.609, 0.793, 0.01799, 0.609, 0.793, 0.01799, 0.609, 0.793, 0.01799, 0.609, 0.793, 0.01799, 0.2987, 0.1012, -0.949, 0.2987, 0.1012, -0.949, 0.2987, 0.1012, -0.949, 0.2987, 0.1012, -0.949, 0.8536, -0.2238, 0.4704, 0.8536, -0.2238, 0.4704, 0.8536, -0.2238, 0.4704, 0.8536, -0.2238, 0.4704, 0.4822, -0.7806, 0.3977, 0.4822, -0.7806, 0.3977, 0.4822, -0.7806, 0.3977, 0.4822, -0.7806, 0.3977, 0.8306, 0.3185, 0.4567, 0.8306, 0.3185, 0.4567, 0.8306, 0.3185, 0.4567, 0.8306, 0.3185, 0.4567, 0.502, 0.3679, -0.7827, 0.502, 0.3679, -0.7827, 0.502, 0.3679, -0.7827, 0.502, 0.3679, -0.7827, 0.918, 0.3878, -0.08279, 0.918, 0.3878, -0.08279, 0.918, 0.3878, -0.08279, 0.918, 0.3878, -0.08279, 0.6112, -0.6098, -0.5046, 0.6112, -0.6098, -0.5046, 0.6112, -0.6098, -0.5046, 0.6112, -0.6098, -0.5046, 0.562, -0.6184, 0.5492, 0.562, -0.6184, 0.5492, 0.562, -0.6184, 0.5492, 0.8668, -0.2166, -0.4492, 0.8668, -0.2166, -0.4492, 0.8668, -0.2166, -0.4492, 0.9636, -0.2627, -0.04963, 0.9636, -0.2627, -0.04963, 0.9636, -0.2627, -0.04963, 0.9636, -0.2627, -0.04963, -0.02599, 0.7655, -0.6429, -0.02599, 0.7655, -0.6429, -0.02599, 0.7655, -0.6429, -0.02599, 0.7655, -0.6429, 0.128, 0.782, 0.61, 0.128, 0.782, 0.61, 0.128, 0.782, 0.61, 0.128, 0.782, 0.61, 0.01502, 0.7596, 0.6502, 0.01502, 0.7596, 0.6502, 0.01502, 0.7596, 0.6502, 0.01502, 0.7596, 0.6502, 0.05341, -0.7718, 0.6336, 0.05341, -0.7718, 0.6336, 0.05341, -0.7718, 0.6336, 0.05341, -0.7718, 0.6336, 0.08084, -0.6414, -0.7629, 0.08084, -0.6414, -0.7629, 0.08084, -0.6414, -0.7629, 0.669, 0.7385, 0.08403, 0.669, 0.7385, 0.08403, 0.669, 0.7385, 0.08403, 0.669, 0.7385, 0.08403, 0.6755, -0.7374, 0.0, 0.6755, -0.7374, 0.0, 0.6755, -0.7374, 0.0, 0.0, -7.55e-08, -1.0, 0.0, -7.55e-08, -1.0, 0.0, -7.55e-08, -1.0, 0.0, -7.55e-08, -1.0, -0.5981, -0.332, 0.7294, -0.5981, -0.332, 0.7294, -0.5981, -0.332, 0.7294, -0.5981, -0.332, 0.7294, -4.358e-15, -7.55e-08, -1.0, -4.358e-15, -7.55e-08, -1.0, -4.358e-15, -7.55e-08, -1.0, -4.358e-15, -7.55e-08, -1.0, 0.8418, 0.5226, -0.1353, 0.8418, 0.5226, -0.1353, 0.8418, 0.5226, -0.1353, 0.05945, -0.9957, -0.07161, 0.05945, -0.9957, -0.07161, 0.05945, -0.9957, -0.07161, 0.05945, -0.9957, -0.07161, 0.7443, -0.6624, 0.08461, 0.7443, -0.6624, 0.08461, 0.7443, -0.6624, 0.08461, 0.7443, -0.6624, 0.08461, 0.1324, 0.8842, -0.448, 0.1324, 0.8842, -0.448, 0.1324, 0.8842, -0.448, 0.1324, 0.8842, -0.448, 0.9839, -0.04952, 0.1717, 0.9839, -0.04952, 0.1717, 0.9839, -0.04952, 0.1717, 0.7177, 0.6957, -0.03062, 0.7177, 0.6957, -0.03062, 0.7177, 0.6957, -0.03062, 0.7177, 0.6957, -0.03062, -0.6918, -0.7215, -0.0283, -0.6918, -0.7215, -0.0283, -0.6918, -0.7215, -0.0283, -0.6918, -0.7215, -0.0283, 0.7281, -0.6848, -0.03074, 0.7281, -0.6848, -0.03074, 0.7281, -0.6848, -0.03074, 0.7281, -0.6848, -0.03074, -0.6814, 0.7316, -0.01862, -0.6814, 0.7316, -0.01862, -0.6814, 0.7316, -0.01862, -0.6814, 0.7316, -0.01862, 0.871, 0.4009, 0.2841, 0.871, 0.4009, 0.2841, 0.871, 0.4009, 0.2841, 0.871, 0.4009, 0.2841, -0.7392, 0.6725, -0.03732, -0.7392, 0.6725, -0.03732, -0.7392, 0.6725, -0.03732, -0.7392, 0.6725, -0.03732, 0.6674, 0.7437, -0.03943, 0.6674, 0.7437, -0.03943, 0.6674, 0.7437, -0.03943, 0.6674, 0.7437, -0.03943, 0.7375, 0.4884, -0.4664, 0.7375, 0.4884, -0.4664, 0.7375, 0.4884, -0.4664, 0.09196, 0.9064, 0.4123, 0.09196, 0.9064, 0.4123, 0.09196, 0.9064, 0.4123, 0.09196, 0.9064, 0.4123, 0.9239, 0.3097, 0.2248, 0.9239, 0.3097, 0.2248, 0.9239, 0.3097, 0.2248, 0.9239, 0.3097, 0.2248, 0.1349, -0.9905, -0.02849, 0.1349, -0.9905, -0.02849, 0.1349, -0.9905, -0.02849, 0.1349, -0.9905, -0.02849, 0.8519, -0.502, 0.1494, 0.8519, -0.502, 0.1494, 0.8519, -0.502, 0.1494, 0.8519, -0.502, 0.1494, 0.07547, 0.9947, 0.07022, 0.07547, 0.9947, 0.07022, 0.07547, 0.9947, 0.07022, 0.07547, 0.9947, 0.07022, 0.02933, 0.7474, 0.6638, 0.02933, 0.7474, 0.6638, 0.02933, 0.7474, 0.6638, 0.02933, 0.7474, 0.6638, 0.03938, -0.7877, 0.6148, 0.03938, -0.7877, 0.6148, 0.03938, -0.7877, 0.6148, 0.03938, -0.7877, 0.6148, 0.1388, 0.6628, -0.7358, 0.1388, 0.6628, -0.7358, 0.1388, 0.6628, -0.7358, 0.002211, -0.7404, -0.6721, 0.002211, -0.7404, -0.6721, 0.002211, -0.7404, -0.6721, 0.002211, -0.7404, -0.6721, -0.003598, -0.7717, -0.6359, -0.003598, -0.7717, -0.6359, -0.003598, -0.7717, -0.6359, 0.003543, -0.7784, 0.6277, 0.003543, -0.7784, 0.6277, 0.003543, -0.7784, 0.6277, 0.3451, -0.161, 0.9246, 0.3451, -0.161, 0.9246, 0.3451, -0.161, 0.9246, 0.2515, 0.5683, -0.7834, 0.2515, 0.5683, -0.7834, 0.2515, 0.5683, -0.7834, 0.2536, 0.9658, -0.05454, 0.2536, 0.9658, -0.05454, 0.2536, 0.9658, -0.05454, 0.2536, 0.9658, -0.05454, 0.2829, 0.9092, 0.3055, 0.2829, 0.9092, 0.3055, 0.2829, 0.9092, 0.3055, 0.2829, 0.9092, 0.3055, 0.2936, 0.1452, 0.9448, 0.2936, 0.1452, 0.9448, 0.2936, 0.1452, 0.9448, 0.1943, 0.239, 0.9514, 0.1943, 0.239, 0.9514, 0.1943, 0.239, 0.9514, 0.2529, -0.2703, 0.929, 0.2529, -0.2703, 0.929, 0.2529, -0.2703, 0.929, 0.6019, 0.2804, -0.7478, 0.6019, 0.2804, -0.7478, 0.6019, 0.2804, -0.7478, -0.1065, 0.9889, 0.1034, -0.1065, 0.9889, 0.1034, -0.1065, 0.9889, 0.1034, -0.1065, 0.9889, 0.1034, -0.6969, 0.7165, 0.03065, -0.6969, 0.7165, 0.03065, -0.6969, 0.7165, 0.03065, -0.748, -0.6628, -0.03424, -0.748, -0.6628, -0.03424, -0.748, -0.6628, -0.03424, -0.748, -0.6628, -0.03424, 0.7431, 0.6665, 0.05986, 0.7431, 0.6665, 0.05986, 0.7431, 0.6665, 0.05986, -0.7504, 0.6583, 0.05913, -0.7504, 0.6583, 0.05913, -0.7504, 0.6583, 0.05913, 0.7597, -0.6502, -0.006587, 0.7597, -0.6502, -0.006587, 0.7597, -0.6502, -0.006587, 0.7597, -0.6502, -0.006587, 0.7541, -0.6557, 0.03763, 0.7541, -0.6557, 0.03763, 0.7541, -0.6557, 0.03763, -0.7441, -0.6672, 0.03498, -0.7441, -0.6672, 0.03498, -0.7441, -0.6672, 0.03498, -0.7441, -0.6672, 0.03498, -0.09946, -0.3321, -0.938, -0.09946, -0.3321, -0.938, -0.09946, -0.3321, -0.938, -0.09946, -0.3321, -0.938, -0.1129, 0.3747, -0.9203, -0.1129, 0.3747, -0.9203, -0.1129, 0.3747, -0.9203, -0.1129, 0.3747, -0.9203, -0.1118, 0.9936, 0.01294, -0.1118, 0.9936, 0.01294, -0.1118, 0.9936, 0.01294, -0.1118, 0.9936, 0.01294, -0.9858, 0.1664, 0.02353, -0.9858, 0.1664, 0.02353, -0.9858, 0.1664, 0.02353, -0.3429, -0.697, 0.6297, -0.3429, -0.697, 0.6297, -0.3429, -0.697, 0.6297, -0.3429, -0.697, 0.6297, -0.2493, -0.714, 0.6542, -0.2493, -0.714, 0.6542, -0.2493, -0.714, 0.6542, -0.2493, -0.714, 0.6542, -0.3224, 0.8064, 0.4958, -0.3224, 0.8064, 0.4958, -0.3224, 0.8064, 0.4958, -0.3224, 0.8064, 0.4958, 0.6722, -0.737, 0.07083, 0.6722, -0.737, 0.07083, 0.6722, -0.737, 0.07083, -0.7068, 0.6959, 0.1269, -0.7068, 0.6959, 0.1269, -0.7068, 0.6959, 0.1269, 0.6238, 0.7689, 0.1402, 0.6238, 0.7689, 0.1402, 0.6238, 0.7689, 0.1402, -0.7259, -0.6847, 0.0658, -0.7259, -0.6847, 0.0658, -0.7259, -0.6847, 0.0658, 0.6244, -0.7811, 0.0, 0.6244, -0.7811, 0.0, 0.6244, -0.7811, 0.0, 0.9932, -0.01885, 0.1145, 0.9932, -0.01885, 0.1145, 0.9932, -0.01885, 0.1145, 0.6251, 0.7786, 0.05513, 0.6251, 0.7786, 0.05513, 0.6251, 0.7786, 0.05513, 0.6251, 0.7786, 0.05513, -0.67, -0.2927, 0.6822, -0.67, -0.2927, 0.6822, -0.67, -0.2927, 0.6822, -0.67, -0.2927, 0.6822, -0.9609, 0.2517, -0.1155, -0.9609, 0.2517, -0.1155, -0.9609, 0.2517, -0.1155, -0.9609, 0.2517, -0.1155, -0.06245, 0.6803, -0.7303, -0.06245, 0.6803, -0.7303, -0.06245, 0.6803, -0.7303, -0.1289, 0.9871, -0.09462, -0.1289, 0.9871, -0.09462, -0.1289, 0.9871, -0.09462, -0.1289, 0.9871, -0.09462, -0.9502, -0.3054, -0.06248, -0.9502, -0.3054, -0.06248, -0.9502, -0.3054, -0.06248, -0.9502, -0.3054, -0.06248, -0.1868, -0.619, -0.7628, -0.1868, -0.619, -0.7628, -0.1868, -0.619, -0.7628, -0.1975, -0.9753, 0.09895, -0.1975, -0.9753, 0.09895, -0.1975, -0.9753, 0.09895, -0.1975, -0.9753, 0.09895, -0.5989, -0.8005, 0.02174, -0.5989, -0.8005, 0.02174, -0.5989, -0.8005, 0.02174, -0.5989, -0.8005, 0.02174, -0.609, 0.793, 0.01799, -0.609, 0.793, 0.01799, -0.609, 0.793, 0.01799, -0.609, 0.793, 0.01799, -0.2987, 0.1012, -0.949, -0.2987, 0.1012, -0.949, -0.2987, 0.1012, -0.949, -0.2987, 0.1012, -0.949, -0.8536, -0.2238, 0.4704, -0.8536, -0.2238, 0.4704, -0.8536, -0.2238, 0.4704, -0.8536, -0.2238, 0.4704, -0.4822, -0.7806, 0.3977, -0.4822, -0.7806, 0.3977, -0.4822, -0.7806, 0.3977, -0.4822, -0.7806, 0.3977, -0.8306, 0.3185, 0.4567, -0.8306, 0.3185, 0.4567, -0.8306, 0.3185, 0.4567, -0.8306, 0.3185, 0.4567, -0.502, 0.3679, -0.7827, -0.502, 0.3679, -0.7827, -0.502, 0.3679, -0.7827, -0.502, 0.3679, -0.7827, -0.918, 0.3878, -0.08279, -0.918, 0.3878, -0.08279, -0.918, 0.3878, -0.08279, -0.918, 0.3878, -0.08279, -0.6112, -0.6098, -0.5046, -0.6112, -0.6098, -0.5046, -0.6112, -0.6098, -0.5046, -0.6112, -0.6098, -0.5046, -0.562, -0.6184, 0.5492, -0.562, -0.6184, 0.5492, -0.562, -0.6184, 0.5492, -0.8668, -0.2166, -0.4492, -0.8668, -0.2166, -0.4492, -0.8668, -0.2166, -0.4492, -0.9636, -0.2627, -0.04963, -0.9636, -0.2627, -0.04963, -0.9636, -0.2627, -0.04963, -0.9636, -0.2627, -0.04963, 0.02599, 0.7655, -0.6429, 0.02599, 0.7655, -0.6429, 0.02599, 0.7655, -0.6429, 0.02599, 0.7655, -0.6429, -0.128, 0.782, 0.61, -0.128, 0.782, 0.61, -0.128, 0.782, 0.61, -0.128, 0.782, 0.61, -0.01502, 0.7596, 0.6502, -0.01502, 0.7596, 0.6502, -0.01502, 0.7596, 0.6502, -0.01502, 0.7596, 0.6502, -0.05341, -0.7718, 0.6336, -0.05341, -0.7718, 0.6336, -0.05341, -0.7718, 0.6336, -0.05341, -0.7718, 0.6336, -0.08084, -0.6414, -0.7629, -0.08084, -0.6414, -0.7629, -0.08084, -0.6414, -0.7629, -0.669, 0.7385, 0.08403, -0.669, 0.7385, 0.08403, -0.669, 0.7385, 0.08403, -0.669, 0.7385, 0.08403, -0.6755, -0.7374, 0.0, -0.6755, -0.7374, 0.0, -0.6755, -0.7374, 0.0, 0.0, -7.55e-08, -1.0, 0.0, -7.55e-08, -1.0, 0.0, -7.55e-08, -1.0, 0.0, -7.55e-08, -1.0, 0.5981, -0.332, 0.7294, 0.5981, -0.332, 0.7294, 0.5981, -0.332, 0.7294, 0.5981, -0.332, 0.7294, 0.0, -7.55e-08, -1.0, 0.0, -7.55e-08, -1.0, 0.0, -7.55e-08, -1.0, 0.0, -7.55e-08, -1.0, -0.8418, 0.5226, -0.1353, -0.8418, 0.5226, -0.1353, -0.8418, 0.5226, -0.1353, -0.05945, -0.9957, -0.07161, -0.05945, -0.9957, -0.07161, -0.05945, -0.9957, -0.07161, -0.05945, -0.9957, -0.07161, -0.7443, -0.6624, 0.08461, -0.7443, -0.6624, 0.08461, -0.7443, -0.6624, 0.08461, -0.7443, -0.6624, 0.08461, -0.1324, 0.8842, -0.448, -0.1324, 0.8842, -0.448, -0.1324, 0.8842, -0.448, -0.1324, 0.8842, -0.448, -0.9839, -0.04952, 0.1717, -0.9839, -0.04952, 0.1717, -0.9839, -0.04952, 0.1717, -0.7177, 0.6957, -0.03062, -0.7177, 0.6957, -0.03062, -0.7177, 0.6957, -0.03062, -0.7177, 0.6957, -0.03062, 0.6918, -0.7215, -0.0283, 0.6918, -0.7215, -0.0283, 0.6918, -0.7215, -0.0283, 0.6918, -0.7215, -0.0283, -0.7281, -0.6848, -0.03074, -0.7281, -0.6848, -0.03074, -0.7281, -0.6848, -0.03074, -0.7281, -0.6848, -0.03074, 0.6814, 0.7316, -0.01862, 0.6814, 0.7316, -0.01862, 0.6814, 0.7316, -0.01862, 0.6814, 0.7316, -0.01862, -0.871, 0.4009, 0.2841, -0.871, 0.4009, 0.2841, -0.871, 0.4009, 0.2841, -0.871, 0.4009, 0.2841, 0.7392, 0.6725, -0.03732, 0.7392, 0.6725, -0.03732, 0.7392, 0.6725, -0.03732, 0.7392, 0.6725, -0.03732, -0.6674, 0.7437, -0.03943, -0.6674, 0.7437, -0.03943, -0.6674, 0.7437, -0.03943, -0.6674, 0.7437, -0.03943, -0.7375, 0.4884, -0.4664, -0.7375, 0.4884, -0.4664, -0.7375, 0.4884, -0.4664, -0.09196, 0.9064, 0.4123, -0.09196, 0.9064, 0.4123, -0.09196, 0.9064, 0.4123, -0.09196, 0.9064, 0.4123, -0.9239, 0.3097, 0.2248, -0.9239, 0.3097, 0.2248, -0.9239, 0.3097, 0.2248, -0.9239, 0.3097, 0.2248, -0.1349, -0.9905, -0.02849, -0.1349, -0.9905, -0.02849, -0.1349, -0.9905, -0.02849, -0.1349, -0.9905, -0.02849, -0.8519, -0.502, 0.1494, -0.8519, -0.502, 0.1494, -0.8519, -0.502, 0.1494, -0.8519, -0.502, 0.1494, -0.07547, 0.9947, 0.07022, -0.07547, 0.9947, 0.07022, -0.07547, 0.9947, 0.07022, -0.07547, 0.9947, 0.07022, -0.02933, 0.7474, 0.6638, -0.02933, 0.7474, 0.6638, -0.02933, 0.7474, 0.6638, -0.02933, 0.7474, 0.6638, -0.03938, -0.7877, 0.6148, -0.03938, -0.7877, 0.6148, -0.03938, -0.7877, 0.6148, -0.03938, -0.7877, 0.6148, -0.1388, 0.6628, -0.7358, -0.1388, 0.6628, -0.7358, -0.1388, 0.6628, -0.7358, -0.002211, -0.7404, -0.6721, -0.002211, -0.7404, -0.6721, -0.002211, -0.7404, -0.6721, -0.002211, -0.7404, -0.6721, 0.003598, -0.7717, -0.6359, 0.003598, -0.7717, -0.6359, 0.003598, -0.7717, -0.6359, -0.003543, -0.7784, 0.6277, -0.003543, -0.7784, 0.6277, -0.003543, -0.7784, 0.6277, -0.3451, -0.161, 0.9246, -0.3451, -0.161, 0.9246, -0.3451, -0.161, 0.9246, -0.2515, 0.5683, -0.7834, -0.2515, 0.5683, -0.7834, -0.2515, 0.5683, -0.7834, -0.2536, 0.9658, -0.05454, -0.2536, 0.9658, -0.05454, -0.2536, 0.9658, -0.05454, -0.2536, 0.9658, -0.05454, -0.2829, 0.9092, 0.3055, -0.2829, 0.9092, 0.3055, -0.2829, 0.9092, 0.3055, -0.2829, 0.9092, 0.3055, -0.2936, 0.1452, 0.9448, -0.2936, 0.1452, 0.9448, -0.2936, 0.1452, 0.9448, -0.1943, 0.239, 0.9514, -0.1943, 0.239, 0.9514, -0.1943, 0.239, 0.9514, -0.2529, -0.2703, 0.929, -0.2529, -0.2703, 0.929, -0.2529, -0.2703, 0.929, -0.6019, 0.2804, -0.7478, -0.6019, 0.2804, -0.7478, -0.6019, 0.2804, -0.7478, -0.5578, -0.8298, -0.01542, -0.5578, -0.8298, -0.01542, -0.5578, -0.8298, -0.01542, -0.5578, -0.8298, -0.01542, 0.5578, -0.8298, -0.01542, 0.5578, -0.8298, -0.01542, 0.5578, -0.8298, -0.01542, 0.5578, -0.8298, -0.01542, 0.139, 0.4638, 0.875, 0.139, 0.4638, 0.875, 0.139, 0.4638, 0.875, 0.01704, -0.7056, -0.7084, 0.01704, -0.7056, -0.7084, 0.01704, -0.7056, -0.7084, 0.02865, -0.7438, -0.6678, 0.02865, -0.7438, -0.6678, 0.02865, -0.7438, -0.6678, 0.02865, -0.7438, -0.6678, 0.02609, 0.7205, -0.693, 0.02609, 0.7205, -0.693, 0.02609, 0.7205, -0.693, 0.02609, 0.7205, -0.693, -0.01704, -0.7056, -0.7084, -0.01704, -0.7056, -0.7084, -0.01704, -0.7056, -0.7084, 0.03399, -0.7523, 0.658, 0.03399, -0.7523, 0.658, 0.03399, -0.7523, 0.658, 0.03399, -0.7523, 0.658, 0.03596, 0.7092, 0.7041, 0.03596, 0.7092, 0.7041, 0.03596, 0.7092, 0.7041, 0.03596, 0.7092, 0.7041, -0.02865, -0.7438, -0.6678, -0.02865, -0.7438, -0.6678, -0.02865, -0.7438, -0.6678, -0.02865, -0.7438, -0.6678, -0.4611, 0.01518, -0.8872, -0.4611, 0.01518, -0.8872, -0.4611, 0.01518, -0.8872, -0.1142, 0.1633, -0.9799, -0.1142, 0.1633, -0.9799, -0.1142, 0.1633, -0.9799, 0.3188, -0.6588, 0.6815, 0.3188, -0.6588, 0.6815, 0.3188, -0.6588, 0.6815, -0.1445, 0.6535, -0.743, -0.1445, 0.6535, -0.743, -0.1445, 0.6535, -0.743, -0.06351, -0.7177, 0.6934, -0.06351, -0.7177, 0.6934, -0.06351, -0.7177, 0.6934, 0.08735, 0.6748, 0.7328, 0.08735, 0.6748, 0.7328, 0.08735, 0.6748, 0.7328, 0.1142, 0.1633, -0.9799, 0.1142, 0.1633, -0.9799, 0.1142, 0.1633, -0.9799, -0.8846, 0.07091, -0.4609, -0.8846, 0.07091, -0.4609, -0.8846, 0.07091, -0.4609, 0.07584, 0.677, -0.7321, 0.07584, 0.677, -0.7321, 0.07584, 0.677, -0.7321, -0.139, 0.4638, 0.875, -0.139, 0.4638, 0.875, -0.139, 0.4638, 0.875, -0.3188, -0.6588, 0.6815, -0.3188, -0.6588, 0.6815, -0.3188, -0.6588, 0.6815, 0.05707, -0.707, -0.7049, 0.05707, -0.707, -0.7049, 0.05707, -0.707, -0.7049, -0.3058, 0.612, 0.7294, -0.3058, 0.612, 0.7294, -0.3058, 0.612, 0.7294, -0.1139, 0.9422, -0.3152, -0.1139, 0.9422, -0.3152, -0.1139, 0.9422, -0.3152, 0.4611, 0.01518, -0.8872, 0.4611, 0.01518, -0.8872, 0.4611, 0.01518, -0.8872, 0.06351, -0.7177, 0.6934, 0.06351, -0.7177, 0.6934, 0.06351, -0.7177, 0.6934, -0.03596, 0.7092, 0.7041, -0.03596, 0.7092, 0.7041, -0.03596, 0.7092, 0.7041, -0.03596, 0.7092, 0.7041, -0.03399, -0.7523, 0.658, -0.03399, -0.7523, 0.658, -0.03399, -0.7523, 0.658, -0.03399, -0.7523, 0.658, -0.1594, 0.6468, -0.7458, -0.1594, 0.6468, -0.7458, -0.1594, 0.6468, -0.7458, -0.05707, -0.707, -0.7049, -0.05707, -0.707, -0.7049, -0.05707, -0.707, -0.7049, -0.02609, 0.7205, -0.693, -0.02609, 0.7205, -0.693, -0.02609, 0.7205, -0.693, -0.02609, 0.7205, -0.693, 0.1445, 0.6535, -0.743, 0.1445, 0.6535, -0.743, 0.1445, 0.6535, -0.743, 0.1139, 0.9422, -0.3152, 0.1139, 0.9422, -0.3152, 0.1139, 0.9422, -0.3152, -0.07584, 0.677, -0.7321, -0.07584, 0.677, -0.7321, -0.07584, 0.677, -0.7321, -0.08735, 0.6748, 0.7328, -0.08735, 0.6748, 0.7328, -0.08735, 0.6748, 0.7328, 0.8846, 0.07091, -0.4609, 0.8846, 0.07091, -0.4609, 0.8846, 0.07091, -0.4609, 0.3058, 0.612, 0.7294, 0.3058, 0.612, 0.7294, 0.3058, 0.612, 0.7294, 0.8428, -0.2487, -0.4774, 0.8428, -0.2487, -0.4774, 0.8428, -0.2487, -0.4774, -0.123, -0.962, -0.2439, -0.123, -0.962, -0.2439, -0.123, -0.962, -0.2439, -0.123, -0.962, -0.2439, 0.2615, 0.3235, -0.9094, 0.2615, 0.3235, -0.9094, 0.2615, 0.3235, -0.9094, 0.1951, -0.4684, 0.8617, 0.1951, -0.4684, 0.8617, 0.1951, -0.4684, 0.8617, 0.1951, -0.4684, 0.8617, -0.6706, 0.4914, -0.5557, -0.6706, 0.4914, -0.5557, -0.6706, 0.4914, -0.5557, 0.7738, -0.4669, -0.4279, 0.7738, -0.4669, -0.4279, 0.7738, -0.4669, -0.4279, 0.7738, -0.4669, -0.4279, 0.5962, 0.3901, -0.7017, 0.5962, 0.3901, -0.7017, 0.5962, 0.3901, -0.7017, 0.508, 0.4579, -0.7295, 0.508, 0.4579, -0.7295, 0.508, 0.4579, -0.7295, 0.3264, -0.3458, -0.8797, 0.3264, -0.3458, -0.8797, 0.3264, -0.3458, -0.8797, 0.7644, 0.6358, -0.1073, 0.7644, 0.6358, -0.1073, 0.7644, 0.6358, -0.1073, 0.7644, 0.6358, -0.1073, -0.3318, -0.9124, 0.2398, -0.3318, -0.9124, 0.2398, -0.3318, -0.9124, 0.2398, -0.3318, -0.9124, 0.2398, 0.8943, 0.2211, -0.3891, 0.8943, 0.2211, -0.3891, 0.8943, 0.2211, -0.3891, -0.3535, -0.8108, 0.4665, -0.3535, -0.8108, 0.4665, -0.3535, -0.8108, 0.4665, -0.3535, -0.8108, 0.4665, -0.1125, 0.9278, -0.3557, -0.1125, 0.9278, -0.3557, -0.1125, 0.9278, -0.3557, -0.1125, 0.9278, -0.3557, 0.1937, 0.3265, 0.9251, 0.1937, 0.3265, 0.9251, 0.1937, 0.3265, 0.9251, 0.1937, 0.3265, 0.9251, 0.4679, 0.1867, -0.8638, 0.4679, 0.1867, -0.8638, 0.4679, 0.1867, -0.8638, 0.1184, -0.07573, -0.9901, 0.1184, -0.07573, -0.9901, 0.1184, -0.07573, -0.9901, -0.2463, -0.5886, 0.77, -0.2463, -0.5886, 0.77, -0.2463, -0.5886, 0.77, -0.5936, 0.6223, -0.5103, -0.5936, 0.6223, -0.5103, -0.5936, 0.6223, -0.5103, -0.583, -0.04845, -0.811, -0.583, -0.04845, -0.811, -0.583, -0.04845, -0.811, 0.1594, 0.6468, -0.7458, 0.1594, 0.6468, -0.7458, 0.1594, 0.6468, -0.7458, -0.8428, -0.2487, -0.4774, -0.8428, -0.2487, -0.4774, -0.8428, -0.2487, -0.4774, 0.123, -0.962, -0.2439, 0.123, -0.962, -0.2439, 0.123, -0.962, -0.2439, 0.123, -0.962, -0.2439, -0.2615, 0.3235, -0.9094, -0.2615, 0.3235, -0.9094, -0.2615, 0.3235, -0.9094, -0.1951, -0.4684, 0.8617, -0.1951, -0.4684, 0.8617, -0.1951, -0.4684, 0.8617, -0.1951, -0.4684, 0.8617, 0.6706, 0.4914, -0.5557, 0.6706, 0.4914, -0.5557, 0.6706, 0.4914, -0.5557, -0.7738, -0.4669, -0.4279, -0.7738, -0.4669, -0.4279, -0.7738, -0.4669, -0.4279, -0.7738, -0.4669, -0.4279, -0.5962, 0.3901, -0.7017, -0.5962, 0.3901, -0.7017, -0.5962, 0.3901, -0.7017, -0.508, 0.4579, -0.7295, -0.508, 0.4579, -0.7295, -0.508, 0.4579, -0.7295, -0.3264, -0.3458, -0.8797, -0.3264, -0.3458, -0.8797, -0.3264, -0.3458, -0.8797, -0.7644, 0.6358, -0.1073, -0.7644, 0.6358, -0.1073, -0.7644, 0.6358, -0.1073, -0.7644, 0.6358, -0.1073, 0.3318, -0.9124, 0.2398, 0.3318, -0.9124, 0.2398, 0.3318, -0.9124, 0.2398, 0.3318, -0.9124, 0.2398, -0.8943, 0.2211, -0.3891, -0.8943, 0.2211, -0.3891, -0.8943, 0.2211, -0.3891, 0.3535, -0.8108, 0.4665, 0.3535, -0.8108, 0.4665, 0.3535, -0.8108, 0.4665, 0.3535, -0.8108, 0.4665, 0.1125, 0.9278, -0.3557, 0.1125, 0.9278, -0.3557, 0.1125, 0.9278, -0.3557, 0.1125, 0.9278, -0.3557, -0.1937, 0.3265, 0.9251, -0.1937, 0.3265, 0.9251, -0.1937, 0.3265, 0.9251, -0.1937, 0.3265, 0.9251, -0.4679, 0.1867, -0.8638, -0.4679, 0.1867, -0.8638, -0.4679, 0.1867, -0.8638, -0.1184, -0.07573, -0.9901, -0.1184, -0.07573, -0.9901, -0.1184, -0.07573, -0.9901, 0.2463, -0.5886, 0.77, 0.2463, -0.5886, 0.77, 0.2463, -0.5886, 0.77, 0.5936, 0.6223, -0.5103, 0.5936, 0.6223, -0.5103, 0.5936, 0.6223, -0.5103, 0.583, -0.04845, -0.811, 0.583, -0.04845, -0.811, 0.583, -0.04845, -0.811, 0.1357, 0.4241, 0.8954, 0.1357, 0.4241, 0.8954, 0.1357, 0.4241, 0.8954, 0.1357, 0.4241, 0.8954, 0.1062, -0.5639, 0.819, 0.1062, -0.5639, 0.819, 0.1062, -0.5639, 0.819, 0.1062, -0.5639, 0.819, -0.1357, 0.4241, 0.8954, -0.1357, 0.4241, 0.8954, -0.1357, 0.4241, 0.8954, -0.1357, 0.4241, 0.8954, -0.1062, -0.5639, 0.819, -0.1062, -0.5639, 0.819, -0.1062, -0.5639, 0.819, -0.1062, -0.5639, 0.819, -0.03307, 0.06639, -0.9972, -0.03307, 0.06639, -0.9972, -0.03307, 0.06639, -0.9972, -0.03307, 0.06639, -0.9972, 0.03307, 0.06639, -0.9972, 0.03307, 0.06639, -0.9972, 0.03307, 0.06639, -0.9972, 0.03307, 0.06639, -0.9972, -0.04678, 0.09815, -0.9941, -0.04678, 0.09815, -0.9941, -0.04678, 0.09815, -0.9941, -0.04678, 0.09815, -0.9941, 0.04678, 0.09815, -0.9941, 0.04678, 0.09815, -0.9941, 0.04678, 0.09815, -0.9941, 0.04678, 0.09815, -0.9941, 0.03447, -0.9384, -0.3438, 0.03447, -0.9384, -0.3438, 0.03447, -0.9384, -0.3438, 0.02887, 0.9058, -0.4228, 0.02887, 0.9058, -0.4228, 0.02887, 0.9058, -0.4228, -0.02887, 0.9058, -0.4228, -0.02887, 0.9058, -0.4228, -0.02887, 0.9058, -0.4228, -0.03447, -0.9384, -0.3438, -0.03447, -0.9384, -0.3438, -0.03447, -0.9384, -0.3438])] * 3)])
arm_armature = bpy.data.armatures.new('Armature')  # bones are not reproduced

# ---- objects
ob_basemesh = bpy.data.objects.new('BaseMesh', me_basemesh)
ob_armature = bpy.data.objects.new('Armature', arm_armature)

# ---- transforms, parenting, visibility, modifiers, constraints
ob_basemesh.parent = ob_armature
ob_basemesh.location = (0.0, 0.0, 0.0)
ob_basemesh.use_mesh_mirror_x = True
_vg = ob_basemesh.vertex_groups.new(name='Root')
for _i, _w in zip([0, 2, 3, 27, 28, 29, 30, 58, 59, 60, 61, 67, 68, 83, 84, 85, 102, 103, 104, 105, 122, 123, 124, 125, 129, 130], [0.0, 0.0, 0.0, 0.0, 0.0, 0.0, 0.0, 0.0, 0.0, 0.0, 0.0, 0.0, 0.0, 0.0, 0.0, 0.0, 0.0, 0.0, 0.0, 0.0, 0.0, 0.0, 0.0, 0.0, 0.0, 0.0]): _vg.add([_i], _w, 'REPLACE')
_vg = ob_basemesh.vertex_groups.new(name='Hip')
for _i, _w in zip([1, 4, 5, 6, 7, 8, 9, 10, 11, 12, 13, 14, 15, 17, 23, 25, 26, 33, 62, 63, 64, 65, 66, 69, 70, 71, 72, 73, 74, 86, 87, 88, 89, 90, 91, 92, 93, 94, 98, 100, 101, 107, 126, 127, 128, 131, 132, 133, 134], [1.0, 0.001383, 0.0, 1.0, 1.0, 1.0, 1.0, 1.0, 1.0, 1.0, 0.0, 0.0, 0.0, 0.0, 0.0, 0.0, 0.0, 0.0, 1.0, 1.0, 1.0, 1.0, 1.0, 0.0, 1.0, 1.0, 1.0, 0.06578, 0.1597, 0.001383, 0.0, 1.0, 1.0, 1.0, 1.0, 0.0, 0.0, 0.0, 0.0, 0.0, 0.0, 0.0, 1.0, 1.0, 1.0, 0.0, 1.0, 1.0, 0.1597]): _vg.add([_i], _w, 'REPLACE')
_vg = ob_basemesh.vertex_groups.new(name='Thigh_L')
for _i, _w in zip([1, 4, 5, 6, 7, 8, 9, 10, 11, 12, 23, 24, 25, 26, 28, 29, 30, 58, 63, 64, 65, 66, 69, 70, 71, 72, 74, 89, 105, 122], [0.0, 1.0, 1.0, 0.0, 0.0, 0.04755, 0.0, 0.0, 0.0, 0.0, 1.0, 1.0, 1.0, 0.195, 0.0, 0.0, 0.0, 0.0, 0.0, 0.0, 0.0, 0.0, 1.0, 0.0, 0.0, 0.0, 0.02548, 0.0, 0.0, 0.0]): _vg.add([_i], _w, 'REPLACE')
_vg = ob_basemesh.vertex_groups.new(name='Shin_L')
for _i, _w in zip([2, 3, 5, 7, 11, 23, 24, 25, 26, 27, 28, 29, 30, 58, 59, 60, 61, 67, 68, 69, 89, 123, 125], [0.0, 0.0, 0.0, 0.0, 0.0, 1.0, 1.0, 1.0, 1.0, 0.007377, 0.0, 1.0, 1.0, 0.0, 0.0, 0.0, 0.0, 1.0, 1.0, 0.06014, 0.0, 0.0, 0.0]): _vg.add([_i], _w, 'REPLACE')
_vg = ob_basemesh.vertex_groups.new(name='Foot_L')
for _i, _w in zip([0, 2, 3, 27, 28, 29, 30, 58, 59, 60, 61, 67, 68, 83], [1.0, 1.0, 1.0, 1.0, 1.0, 1.0, 1.0, 1.0, 1.0, 1.0, 1.0, 0.0, 0.0, 0.03615]): _vg.add([_i], _w, 'REPLACE')
_vg = ob_basemesh.vertex_groups.new(name='Thigh_R')
for _i, _w in zip([1, 7, 10, 11, 12, 30, 58, 66, 71, 86, 87, 88, 89, 90, 91, 98, 99, 100, 101, 103, 104, 105, 122, 126, 127, 128, 131, 132, 133, 134], [0.0, 0.0, 0.0, 0.0, 0.0, 0.0, 0.0, 0.0, 0.0, 1.0, 1.0, 0.0, 0.0, 0.04755, 0.0, 1.0, 1.0, 1.0, 0.195, 0.0, 0.0, 0.0, 0.0, 0.0, 0.0, 0.0, 1.0, 0.0, 0.0, 0.02548]): _vg.add([_i], _w, 'REPLACE')
_vg = ob_basemesh.vertex_groups.new(name='Shin_R')
for _i, _w in zip([7, 11, 59, 61, 84, 85, 87, 89, 98, 99, 100, 101, 102, 103, 104, 105, 122, 123, 124, 125, 129, 130, 131], [0.0, 0.0, 0.0, 0.0, 0.0, 0.0, 0.0, 0.0, 1.0, 1.0, 1.0, 1.0, 0.007377, 0.0, 1.0, 1.0, 0.0, 0.0, 0.0, 0.0, 1.0, 1.0, 0.06014]): _vg.add([_i], _w, 'REPLACE')
_vg = ob_basemesh.vertex_groups.new(name='Foot_R')
for _i, _w in zip([0, 83, 84, 85, 102, 103, 104, 105, 122, 123, 124, 125, 129, 130], [0.03615, 1.0, 1.0, 1.0, 1.0, 1.0, 1.0, 1.0, 1.0, 1.0, 1.0, 1.0, 0.0, 0.0]): _vg.add([_i], _w, 'REPLACE')
_vg = ob_basemesh.vertex_groups.new(name='Abdomen')
for _i, _w in zip([1, 9, 13, 14, 15, 16, 17, 31, 32, 33, 62, 63, 64, 65, 66, 70, 71, 72, 73, 74, 91, 92, 93, 94, 106, 107, 126, 127, 128, 132, 133, 134], [0.06695, 0.02343, 1.0, 1.0, 1.0, 1.0, 1.0, 0.01158, 0.04791, 0.02161, 1.0, 1.0, 1.0, 1.0, 1.0, 0.06337, 0.2403, 0.1676, 1.0, 1.0, 0.02343, 1.0, 1.0, 1.0, 0.01158, 0.02161, 1.0, 1.0, 1.0, 0.06337, 0.1676, 1.0]): _vg.add([_i], _w, 'REPLACE')
_vg = ob_basemesh.vertex_groups.new(name='Torso')
for _i, _w in zip([13, 14, 15, 16, 17, 18, 20, 21, 22, 31, 32, 33, 34, 35, 36, 52, 53, 62, 63, 64, 73, 74, 92, 93, 94, 95, 97, 106, 107, 108, 116, 117, 126, 127, 134], [1.0, 1.0, 1.0, 1.0, 1.0, 1.0, 1.0, 1.0, 1.0, 1.0, 1.0, 1.0, 1.0, 1.0, 0.005713, 1.0, 1.0, 0.03355, 0.05011, 0.01678, 0.1349, 0.1323, 1.0, 1.0, 1.0, 1.0, 1.0, 1.0, 1.0, 1.0, 1.0, 1.0, 0.05011, 0.01678, 0.1323]): _vg.add([_i], _w, 'REPLACE')
_vg = ob_basemesh.vertex_groups.new(name='Neck')
for _i, _w in zip([18, 19, 21, 22, 36, 37, 38, 39, 44, 47, 77, 81, 95, 96, 109, 112, 115, 137, 141], [0.0, 0.0, 0.0, 0.0, 0.0, 0.0, 0.0, 0.0, 0.04831, 0.0, 0.0, 0.0, 0.0, 0.0, 0.0, 0.04831, 0.0, 0.0, 0.0]): _vg.add([_i], _w, 'REPLACE')
_vg = ob_basemesh.vertex_groups.new(name='Head')
for _i, _w in zip([18, 19, 21, 36, 37, 38, 39, 40, 41, 42, 43, 44, 45, 46, 47, 48, 49, 50, 51, 79, 80, 81, 82, 95, 96, 109, 110, 111, 112, 113, 114, 115, 139, 140, 141, 142], [0.001078, 1.0, 0.04128, 1.0, 1.0, 1.0, 1.0, 0.9966, 0.9976, 0.9961, 0.9965, 1.0, 0.9911, 0.9926, 1.0, 0.9933, 1.0, 1.0, 0.9948, 0.9967, 0.9926, 1.0, 0.9998, 0.001079, 1.0, 1.0, 0.9966, 0.996, 1.0, 0.9911, 0.9925, 1.0, 0.9967, 0.9926, 1.0, 1.0]): _vg.add([_i], _w, 'REPLACE')
_vg = ob_basemesh.vertex_groups.new(name='Shoulder_L')
for _i, _w in zip([13, 14, 15, 18, 19, 20, 21, 22, 31, 32, 33, 34, 35, 37, 52, 53, 56, 75, 76, 77, 95, 106], [0.06056, 0.03571, 0.03275, 0.0, 0.009573, 0.0, 0.06639, 0.0, 0.00195, 0.0, 0.0, 0.0, 0.0, 0.05676, 0.0, 0.0, 0.0, 0.008362, 0.03689, 0.0, 0.0, 0.008317]): _vg.add([_i], _w, 'REPLACE')
_vg = ob_basemesh.vertex_groups.new(name='Bicep_L')
for _i, _w in zip([13, 14, 15, 17, 18, 20, 31, 33, 34, 35, 52, 53, 54, 55, 56, 57, 75, 76, 77, 78, 93, 146, 150, 151, 153, 165], [0.0177, 0.0, 0.0, 0.0, 0.0, 1.0, 0.0, 0.0, 0.01681, 0.0, 1.0, 1.0, 0.05735, 1.0, 1.0, 1.0, 1.0, 1.0, 1.0, 1.0, 0.0, 0.0, 0.0, 0.0, 0.0, 0.0]): _vg.add([_i], _w, 'REPLACE')
_vg = ob_basemesh.vertex_groups.new(name='Arm_L')
for _i, _w in zip([54, 55, 56, 57, 75, 77, 78, 146, 147, 149, 150, 151, 152, 153, 154, 163, 164, 165, 166, 167, 168, 169, 170, 171, 172, 174, 191, 197, 198, 199], [1.0, 1.0, 1.0, 1.0, 0.07479, 0.1066, 0.1287, 1.0, 1.0, 0.0, 1.0, 0.0, 0.0, 1.0, 0.008362, 0.0, 0.0, 0.0, 0.0, 0.0, 0.0, 0.0, 0.0, 0.0, 0.0, 0.0, 0.0, 0.0, 0.0, 0.0]): _vg.add([_i], _w, 'REPLACE')
_vg = ob_basemesh.vertex_groups.new(name='Hand_L')
for _i, _w in zip([56, 146, 147, 148, 149, 150, 151, 152, 153, 154, 163, 164, 165, 166, 167, 168, 169, 170, 171, 172, 173, 174, 175, 176, 189, 190, 191, 197, 198, 199], [0.0, 0.0, 0.0, 1.0, 1.0, 1.0, 1.0, 0.7433, 1.0, 0.971, 1.0, 0.9959, 0.9631, 1.0, 0.957, 1.0, 1.0, 0.9346, 0.9917, 1.0, 1.0, 1.0, 0.9998, 0.9999, 0.9911, 1.0, 0.9984, 0.9912, 0.9985, 0.999]): _vg.add([_i], _w, 'REPLACE')
_vg = ob_basemesh.vertex_groups.new(name='Shoulder_R')
for _i, _w in zip([18, 21, 22, 31, 32, 34, 37, 92, 93, 94, 95, 96, 97, 106, 107, 108, 116, 117, 120, 135, 136, 137], [0.0, 0.06639, 0.0, 0.008317, 0.0, 0.0, 0.05676, 0.06056, 0.03571, 0.03275, 0.0, 0.00957, 0.0, 0.00195, 0.0, 0.0, 0.0, 0.0, 0.0, 0.008362, 0.03689, 0.0]): _vg.add([_i], _w, 'REPLACE')
_vg = ob_basemesh.vertex_groups.new(name='Bicep_R')
for _i, _w in zip([14, 17, 34, 92, 93, 94, 95, 97, 106, 107, 108, 116, 117, 118, 119, 120, 121, 135, 136, 137, 138, 155, 157, 158, 162, 177], [0.0, 0.0, 0.01681, 0.0177, 0.0, 0.0, 0.0, 1.0, 0.0, 0.0, 0.0, 1.0, 1.0, 0.05735, 1.0, 1.0, 1.0, 1.0, 1.0, 1.0, 1.0, 0.0, 0.0, 0.0, 0.0, 0.0]): _vg.add([_i], _w, 'REPLACE')
_vg = ob_basemesh.vertex_groups.new(name='Arm_R')
for _i, _w in zip([118, 119, 120, 121, 135, 137, 138, 143, 144, 145, 155, 156, 157, 158, 159, 161, 162, 177, 178, 179, 180, 181, 182, 183, 184, 186, 194, 195, 196, 200], [1.0, 1.0, 1.0, 1.0, 0.07479, 0.1066, 0.1287, 0.0, 0.0, 0.008362, 1.0, 0.0, 0.0, 1.0, 0.0, 1.0, 1.0, 0.0, 0.0, 0.0, 0.0, 0.0, 0.0, 0.0, 0.0, 0.0, 0.0, 0.0, 0.0, 0.0]): _vg.add([_i], _w, 'REPLACE')
_vg = ob_basemesh.vertex_groups.new(name='Hand_R')
for _i, _w in zip([24, 118, 119, 120, 121, 138, 143, 144, 145, 155, 156, 157, 158, 159, 160, 161, 162, 177, 178, 179, 180, 181, 182, 183, 184, 185, 186, 187, 188, 192, 193, 194, 195, 196, 200], [0.0, 0.0, 0.0, 0.0, 0.0, 0.0, 0.9959, 1.0, 1.0, 1.0, 0.7433, 1.0, 1.0, 1.0, 1.0, 0.0, 0.0, 1.0, 1.0, 1.0, 1.0, 1.0, 1.0, 1.0, 1.0, 1.0, 1.0, 0.9998, 0.9999, 1.0, 1.0, 0.9984, 0.9985, 1.0, 0.999]): _vg.add([_i], _w, 'REPLACE')
_m = ob_basemesh.modifiers.new('Armature', 'ARMATURE')
_m.object = ob_armature
ob_armature.location = (0.0, 0.0, 0.0)
ob_armature.show_in_front = True

# ---- collection membership
col_collection.objects.link(ob_basemesh)
col_collection.objects.link(ob_armature)

# ---- scene / render settings (as saved in the file)
scene.frame_start = 1; scene.frame_end = 250; scene.frame_set(3)
scene.render.engine = 'BLENDER_EEVEE_NEXT'
scene.cycles.sampling_pattern = 'TABULATED_SOBOL'
scene.eevee.ray_tracing_options.trace_max_roughness = 0.0
bpy.context.view_layer.update()

# ---- added for rendering (the .blend has no active camera and no usable light): camera, sun
cam_auto = bpy.data.cameras.new('AutoCamera')
cam_auto.lens = 50.0
cam_auto.sensor_width = 36.0
cam_auto.clip_end = 1000.0
ob_auto_camera = bpy.data.objects.new('AutoCamera', cam_auto)
scene.collection.objects.link(ob_auto_camera)
ob_auto_camera.location = (1.52316, -1.84131, 1.95776)
ob_auto_camera.rotation_euler = (1.09748, -7.21219e-08, 0.694738)
scene.camera = ob_auto_camera
light_auto_sun = bpy.data.lights.new('AutoSun', 'SUN')
light_auto_sun.energy = 3.0
light_auto_sun.angle = 0.0523599
ob_auto_sun = bpy.data.objects.new('AutoSun', light_auto_sun)
scene.collection.objects.link(ob_auto_sun)
ob_auto_sun.rotation_euler = (0.872665, 0.174533, 0.523599)
bpy.context.view_layer.update()
